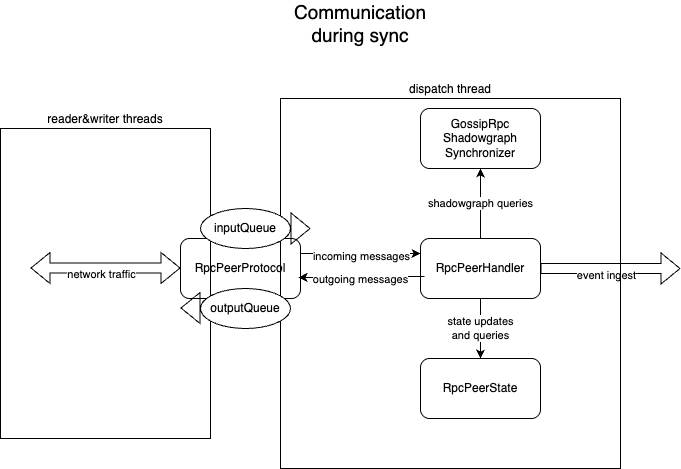

The diagram above was exported from draw.io. Its source (the exported page's mxGraphModel, read from the mxfile embedded in the PNG):
<mxGraphModel dx="1545" dy="1419" grid="1" gridSize="10" guides="1" tooltips="1" connect="1" arrows="1" fold="1" page="1" pageScale="1" pageWidth="827" pageHeight="1169" math="0" shadow="0">
  <root>
    <mxCell id="0" />
    <mxCell id="1" parent="0" />
    <mxCell id="0C63kcWJzROeftms-bCm-5" value="RpcPeerProtocol" style="rounded=1;whiteSpace=wrap;html=1;" vertex="1" parent="1">
      <mxGeometry x="220" y="330" width="120" height="60" as="geometry" />
    </mxCell>
    <mxCell id="0C63kcWJzROeftms-bCm-8" value="GossipRpc&lt;br&gt;Shadowgraph&lt;br&gt;Synchronizer" style="rounded=1;whiteSpace=wrap;html=1;" vertex="1" parent="1">
      <mxGeometry x="460" y="200" width="120" height="60" as="geometry" />
    </mxCell>
    <mxCell id="0C63kcWJzROeftms-bCm-9" value="RpcPeerHandler" style="rounded=1;whiteSpace=wrap;html=1;" vertex="1" parent="1">
      <mxGeometry x="460" y="330" width="120" height="60" as="geometry" />
    </mxCell>
    <mxCell id="0C63kcWJzROeftms-bCm-11" value="Communication during sync" style="text;html=1;align=center;verticalAlign=middle;whiteSpace=wrap;rounded=0;fontSize=19;" vertex="1" parent="1">
      <mxGeometry x="370" y="100" width="60" height="30" as="geometry" />
    </mxCell>
    <mxCell id="0C63kcWJzROeftms-bCm-14" value="RpcPeerState" style="rounded=1;whiteSpace=wrap;html=1;" vertex="1" parent="1">
      <mxGeometry x="460" y="450" width="120" height="60" as="geometry" />
    </mxCell>
    <mxCell id="-N4Di4xeKy3cYCmxEJHk-1" value="" style="shape=flexArrow;endArrow=classic;html=1;rounded=0;entryX=0;entryY=0.5;entryDx=0;entryDy=0;startArrow=block;" edge="1" parent="1">
      <mxGeometry width="50" height="50" relative="1" as="geometry">
        <mxPoint x="70" y="359.5" as="sourcePoint" />
        <mxPoint x="220" y="359.5" as="targetPoint" />
      </mxGeometry>
    </mxCell>
    <mxCell id="-N4Di4xeKy3cYCmxEJHk-2" value="network traffic" style="edgeLabel;html=1;align=center;verticalAlign=middle;resizable=0;points=[];" vertex="1" connectable="0" parent="-N4Di4xeKy3cYCmxEJHk-1">
      <mxGeometry x="-0.0667" y="-6" relative="1" as="geometry">
        <mxPoint as="offset" />
      </mxGeometry>
    </mxCell>
    <mxCell id="-N4Di4xeKy3cYCmxEJHk-3" value="" style="endArrow=classic;html=1;rounded=0;exitX=1;exitY=0.25;exitDx=0;exitDy=0;entryX=0;entryY=0.25;entryDx=0;entryDy=0;" edge="1" parent="1" source="0C63kcWJzROeftms-bCm-5" target="0C63kcWJzROeftms-bCm-9">
      <mxGeometry width="50" height="50" relative="1" as="geometry">
        <mxPoint x="390" y="420" as="sourcePoint" />
        <mxPoint x="440" y="370" as="targetPoint" />
      </mxGeometry>
    </mxCell>
    <mxCell id="-N4Di4xeKy3cYCmxEJHk-4" value="incoming messages" style="edgeLabel;html=1;align=center;verticalAlign=middle;resizable=0;points=[];" vertex="1" connectable="0" parent="-N4Di4xeKy3cYCmxEJHk-3">
      <mxGeometry x="0.0667" y="-2" relative="1" as="geometry">
        <mxPoint x="-4" as="offset" />
      </mxGeometry>
    </mxCell>
    <mxCell id="-N4Di4xeKy3cYCmxEJHk-5" value="" style="endArrow=classic;html=1;rounded=0;exitX=0.033;exitY=0.633;exitDx=0;exitDy=0;exitPerimeter=0;entryX=0.983;entryY=0.65;entryDx=0;entryDy=0;entryPerimeter=0;" edge="1" parent="1" source="0C63kcWJzROeftms-bCm-9" target="0C63kcWJzROeftms-bCm-5">
      <mxGeometry width="50" height="50" relative="1" as="geometry">
        <mxPoint x="390" y="420" as="sourcePoint" />
        <mxPoint x="440" y="370" as="targetPoint" />
      </mxGeometry>
    </mxCell>
    <mxCell id="-N4Di4xeKy3cYCmxEJHk-6" value="outgoing messages" style="edgeLabel;html=1;align=center;verticalAlign=middle;resizable=0;points=[];" vertex="1" connectable="0" parent="-N4Di4xeKy3cYCmxEJHk-5">
      <mxGeometry x="-0.3018" y="4" relative="1" as="geometry">
        <mxPoint x="-20" y="-2" as="offset" />
      </mxGeometry>
    </mxCell>
    <mxCell id="cXaNwmaIsmR-tsceECwa-6" value="reader&amp;amp;writer threads" style="rounded=0;whiteSpace=wrap;html=1;fillColor=none;labelPosition=center;verticalLabelPosition=top;align=center;verticalAlign=bottom;" vertex="1" parent="1">
      <mxGeometry x="40" y="220" width="210" height="310" as="geometry" />
    </mxCell>
    <mxCell id="-N4Di4xeKy3cYCmxEJHk-7" value="state updates&lt;div&gt;and queries&lt;/div&gt;" style="endArrow=classic;html=1;rounded=0;exitX=0.5;exitY=1;exitDx=0;exitDy=0;entryX=0.5;entryY=0;entryDx=0;entryDy=0;" edge="1" parent="1" source="0C63kcWJzROeftms-bCm-9" target="0C63kcWJzROeftms-bCm-14">
      <mxGeometry width="50" height="50" relative="1" as="geometry">
        <mxPoint x="390" y="420" as="sourcePoint" />
        <mxPoint x="440" y="370" as="targetPoint" />
      </mxGeometry>
    </mxCell>
    <mxCell id="-N4Di4xeKy3cYCmxEJHk-8" value="shadowgraph&amp;nbsp;&lt;span style=&quot;background-color: light-dark(#ffffff, var(--ge-dark-color, #121212)); color: light-dark(rgb(0, 0, 0), rgb(255, 255, 255));&quot;&gt;queries&lt;/span&gt;" style="endArrow=classic;html=1;rounded=0;exitX=0.5;exitY=0;exitDx=0;exitDy=0;entryX=0.5;entryY=1;entryDx=0;entryDy=0;" edge="1" parent="1" source="0C63kcWJzROeftms-bCm-9" target="0C63kcWJzROeftms-bCm-8">
      <mxGeometry width="50" height="50" relative="1" as="geometry">
        <mxPoint x="530" y="400" as="sourcePoint" />
        <mxPoint x="530" y="460" as="targetPoint" />
      </mxGeometry>
    </mxCell>
    <mxCell id="cXaNwmaIsmR-tsceECwa-1" value="" style="shape=flexArrow;endArrow=classic;html=1;rounded=0;startArrow=none;exitX=1;exitY=0.5;exitDx=0;exitDy=0;startFill=0;" edge="1" parent="1" source="0C63kcWJzROeftms-bCm-9">
      <mxGeometry width="50" height="50" relative="1" as="geometry">
        <mxPoint x="610" y="369.5" as="sourcePoint" />
        <mxPoint x="720" y="360" as="targetPoint" />
      </mxGeometry>
    </mxCell>
    <mxCell id="cXaNwmaIsmR-tsceECwa-2" value="event ingest" style="edgeLabel;html=1;align=center;verticalAlign=middle;resizable=0;points=[];" vertex="1" connectable="0" parent="cXaNwmaIsmR-tsceECwa-1">
      <mxGeometry x="-0.0667" y="-6" relative="1" as="geometry">
        <mxPoint as="offset" />
      </mxGeometry>
    </mxCell>
    <mxCell id="cXaNwmaIsmR-tsceECwa-9" value="dispatch thread" style="rounded=0;whiteSpace=wrap;html=1;fillColor=none;labelPosition=center;verticalLabelPosition=top;align=center;verticalAlign=bottom;" vertex="1" parent="1">
      <mxGeometry x="320" y="190" width="340" height="370" as="geometry" />
    </mxCell>
    <mxCell id="cXaNwmaIsmR-tsceECwa-10" value="inputQueue" style="ellipse;whiteSpace=wrap;html=1;" vertex="1" parent="1">
      <mxGeometry x="240" y="300" width="90" height="40" as="geometry" />
    </mxCell>
    <mxCell id="cXaNwmaIsmR-tsceECwa-11" value="outputQueue" style="ellipse;whiteSpace=wrap;html=1;" vertex="1" parent="1">
      <mxGeometry x="240" y="380" width="90" height="40" as="geometry" />
    </mxCell>
    <mxCell id="cXaNwmaIsmR-tsceECwa-12" value="" style="shape=flexArrow;endArrow=classic;html=1;rounded=0;exitX=1;exitY=0.5;exitDx=0;exitDy=0;" edge="1" parent="1" source="cXaNwmaIsmR-tsceECwa-10">
      <mxGeometry width="50" height="50" relative="1" as="geometry">
        <mxPoint x="390" y="420" as="sourcePoint" />
        <mxPoint x="350" y="320" as="targetPoint" />
      </mxGeometry>
    </mxCell>
    <mxCell id="cXaNwmaIsmR-tsceECwa-13" value="" style="shape=flexArrow;endArrow=none;html=1;rounded=0;startArrow=block;startFill=0;" edge="1" parent="1">
      <mxGeometry width="50" height="50" relative="1" as="geometry">
        <mxPoint x="220" y="399.5" as="sourcePoint" />
        <mxPoint x="240" y="399.5" as="targetPoint" />
      </mxGeometry>
    </mxCell>
  </root>
</mxGraphModel>